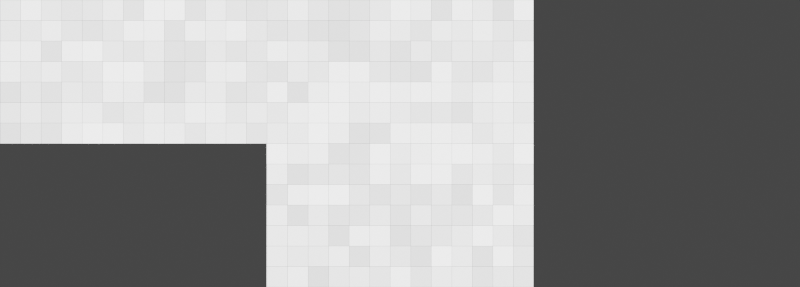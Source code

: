 # Source: lab_restored_generic-floors.blend  (saved by Blender 2.83.19; exported with 4.5.12 LTS)
import bpy
from mathutils import Matrix  # noqa: F401  (used for matrix-valued properties, if any)

bpy.ops.wm.read_factory_settings(use_empty=True)
scene = bpy.context.scene
scene.name = 'Scene'

# ---- collections
col_l_floor = bpy.data.collections.new('L Floor'); scene.collection.children.link(col_l_floor)
col_n_floor = bpy.data.collections.new('N Floor'); scene.collection.children.link(col_n_floor)

# ---- materials (node trees are filled in below, after node groups)
mat_floor = bpy.data.materials.new('Floor')

# ---- material node trees
mat_floor.use_nodes = True; mat_floor.node_tree.nodes.clear()
_N = mat_floor.node_tree.nodes; _L = mat_floor.node_tree.links
n0 = _N.new('ShaderNodeTexBrick'); n0.name = 'Brick Texture'; n0.location = (-355, 215)
n0.offset = 0.0
n0.inputs[2].default_value = (0.3964, 0.3964, 0.3964, 1.0)
n0.inputs[4].default_value = 10.0
n0.inputs[6].default_value = 0.9
n0.inputs[8].default_value = 1.54
n0.inputs[9].default_value = 1.538
n1 = _N.new('ShaderNodeMapping'); n1.name = 'Mapping'; n1.location = (-645, 164)
n1.width = 240
n1.inputs[1].default_value = (-0.081, 0.154, 0.0)
n2 = _N.new('ShaderNodeBsdfPrincipled'); n2.name = 'Principled BSDF'; n2.location = (-98, 298)
n2.distribution = 'GGX'
n2.subsurface_method = 'BURLEY'
n2.inputs[3].default_value = 1.45
n2.inputs[27].default_value = (0.0, 0.0, 0.0, 1.0)
n2.inputs[28].default_value = 1.0
n3 = _N.new('ShaderNodeOutputMaterial'); n3.name = 'Material Output'; n3.location = (192, 298)
n4 = _N.new('ShaderNodeTexCoord'); n4.name = 'Texture Coordinate'; n4.location = (-855, 147)
_L.new(n2.outputs[0], n3.inputs[0])
_L.new(n0.outputs[0], n2.inputs[0])
_L.new(n1.outputs[0], n0.inputs[0])
_L.new(n4.outputs[3], n1.inputs[0])
n3.is_active_output = True

# ---- world
world_world = bpy.data.worlds.new('World'); scene.world = world_world
world_world.use_nodes = True; world_world.node_tree.nodes.clear()
_N = world_world.node_tree.nodes; _L = world_world.node_tree.links
n0 = _N.new('ShaderNodeOutputWorld'); n0.name = 'World Output'; n0.location = (300, 300)
n1 = _N.new('ShaderNodeBackground'); n1.name = 'Background'; n1.location = (10, 300)
n1.inputs[0].default_value = (0.05088, 0.05088, 0.05088, 1.0)
_L.new(n1.outputs[0], n0.inputs[0])
n0.is_active_output = True
world_world.color = (0.05088, 0.05088, 0.05088)
world_world.use_sun_shadow = False
world_world.sun_shadow_jitter_overblur = 0.0

# ---- cameras
cam_camera_001 = bpy.data.cameras.new('Camera.001')
cam_camera_001.type = 'ORTHO'

# ---- lights
light_light = bpy.data.lights.new('Light', 'SUN')
light_light.transmission_factor = 0.0
light_light.angle = 0.1993
light_light.shadow_soft_size = 0.1
light_light.shadow_cascade_max_distance = 1000.0

# ---- meshes
me_plane = bpy.data.meshes.new('Plane')
me_plane.from_pydata([(-1.0, -0.0006608, 0.0), (1.0, -0.0006608, 0.0), (-1.0, 1.077, 0.0), (1.0, 1.077, 0.0), (-3.0, -0.0006608, 0.0), (-3.0, 1.077, 0.0), (-1.0, -1.077, 0.0), (1.0, -1.077, 0.0)], [], [(0, 1, 3, 2), (0, 2, 5, 4), (1, 0, 6, 7)])
_uv = me_plane.uv_layers.new(name='UVMap')
_uv.uv.foreach_set('vector', [0.0, 0.0, 1.0, 0.0, 1.0, 1.0, 0.0, 1.0, 0.0, 0.0, 0.0, 1.0, 0.0, 1.0, 0.0, 0.0, 1.0, 0.0, 0.0, 0.0, 0.0, 0.0, 1.0, 0.0])
me_plane.materials.append(mat_floor)
me_plane.use_remesh_fix_poles = True
me_plane.use_remesh_preserve_attributes = False
me_plane.use_mirror_vertex_groups = False
me_plane.update()
me_plane_001 = bpy.data.meshes.new('Plane.001')
me_plane_001.from_pydata([(-3.0, 0.002663, 0.0), (-2.228, 0.002663, 0.0), (-3.0, 1.077, 0.0), (-2.228, 1.077, 0.0), (-3.0, -1.076, 0.0), (-2.228, -1.076, 0.0)], [], [(0, 1, 3, 2), (1, 0, 4, 5)])
_uv = me_plane_001.uv_layers.new(name='UVMap')
_uv.uv.foreach_set('vector', [0.0, 0.0, 1.0, 0.0, 1.0, 1.0, 0.0, 1.0, 1.0, 0.0, 0.0, 0.0, 0.0, 0.0, 1.0, 0.0])
me_plane_001.materials.append(mat_floor)
me_plane_001.use_remesh_fix_poles = True
me_plane_001.use_remesh_preserve_attributes = False
me_plane_001.use_mirror_vertex_groups = False
me_plane_001.update()
me_plane_002 = bpy.data.meshes.new('Plane.002')
me_plane_002.from_pydata([(-3.0, -0.4615, 0.0), (-1.0, -0.4615, 0.0), (-3.0, 0.002679, 0.0), (-1.0, 0.002679, 0.0), (1.002, -0.4615, 0.0), (1.002, 0.002679, 0.0)], [], [(0, 1, 3, 2), (3, 1, 4, 5)])
_uv = me_plane_002.uv_layers.new(name='UVMap')
_uv.uv.foreach_set('vector', [0.0, 0.0, 1.0, 0.0, 1.0, 1.0, 0.0, 1.0, 1.0, 1.0, 1.0, 0.0, 1.0, 0.0, 1.0, 1.0])
me_plane_002.materials.append(mat_floor)
me_plane_002.use_remesh_fix_poles = True
me_plane_002.use_remesh_preserve_attributes = False
me_plane_002.use_mirror_vertex_groups = False
me_plane_002.update()

# ---- objects
ob_camera = bpy.data.objects.new('Camera', cam_camera_001)
ob_light = bpy.data.objects.new('Light', light_light)
ob_l_floor = bpy.data.objects.new('l_floor', me_plane)
ob_empty = bpy.data.objects.new('Empty', None)
ob_empty_001 = bpy.data.objects.new('Empty.001', None)
ob_floor_small_v = bpy.data.objects.new('Floor_Small_V', me_plane_001)
ob_floor_small_h = bpy.data.objects.new('Floor_Small_H', me_plane_002)

# ---- transforms, parenting, visibility, modifiers, constraints
ob_camera.location = (0.0, 0.0, 125.0)
ob_camera.lineart.crease_threshold = 0.0
ob_light.location = (4.076, 1.005, 5.904)
ob_light.lock_rotations_4d = False
ob_light.empty_display_type = 'ARROWS'
ob_light.color = (0.0, 0.0, 0.0, 0.0)
ob_light.lineart.crease_threshold = 0.0
ob_l_floor.location = (0.0, 0.0, 0.0)
ob_l_floor.lineart.crease_threshold = 0.0
ob_empty.location = (0.0, 0.0, 0.0)
ob_empty.empty_display_type = 'IMAGE'
ob_empty.empty_display_size = 6.0
ob_empty.empty_image_offset = (-0.5, 0.0)
ob_empty.empty_image_depth = 'FRONT'
ob_empty.use_empty_image_alpha = True
ob_empty.color = (1.0, 1.0, 1.0, 0.717)
ob_empty.lineart.crease_threshold = 0.0
ob_empty_001.location = (0.0, 0.0, 0.0)
ob_empty_001.empty_display_type = 'IMAGE'
ob_empty_001.empty_display_size = 2.0
ob_empty_001.empty_image_offset = (-1.5, -0.3)
ob_empty_001.empty_image_depth = 'FRONT'
ob_empty_001.use_empty_image_alpha = True
ob_empty_001.color = (1.0, 1.0, 1.0, 0.5)
ob_empty_001.lineart.crease_threshold = 0.0
ob_floor_small_v.location = (0.0, 0.0, -0.1)
ob_floor_small_v.lineart.crease_threshold = 0.0
ob_floor_small_h.location = (0.0, 0.0, 0.0)
ob_floor_small_h.lineart.crease_threshold = 0.0

# ---- collection membership
scene.collection.objects.link(ob_camera)
scene.collection.objects.link(ob_light)
col_l_floor.objects.link(ob_l_floor)
col_l_floor.objects.link(ob_empty)
col_n_floor.objects.link(ob_empty_001)
col_n_floor.objects.link(ob_floor_small_v)
col_n_floor.objects.link(ob_floor_small_h)
def _layer_coll(name, lc=None):
    lc = lc or bpy.context.view_layer.layer_collection
    for c in lc.children:
        if c.name == name: return c
        r = _layer_coll(name, c)
        if r: return r
_layer_coll('N Floor').exclude = True

# ---- scene / render settings (as saved in the file)
scene.camera = ob_camera
scene.frame_start = 1; scene.frame_end = 1; scene.frame_set(1)
scene.render.engine = 'CYCLES'
scene.render.resolution_x = 1014
scene.render.resolution_y = 364
scene.render.film_transparent = True
scene.cycles.use_denoising = False
scene.cycles.samples = 1024
scene.cycles.sampling_pattern = 'TABULATED_SOBOL'
scene.cycles.use_light_tree = False
scene.cycles.filter_width = 1.25
scene.cycles.debug_use_hair_bvh = False
scene.view_settings.view_transform = 'Filmic'
bpy.context.view_layer.update()
